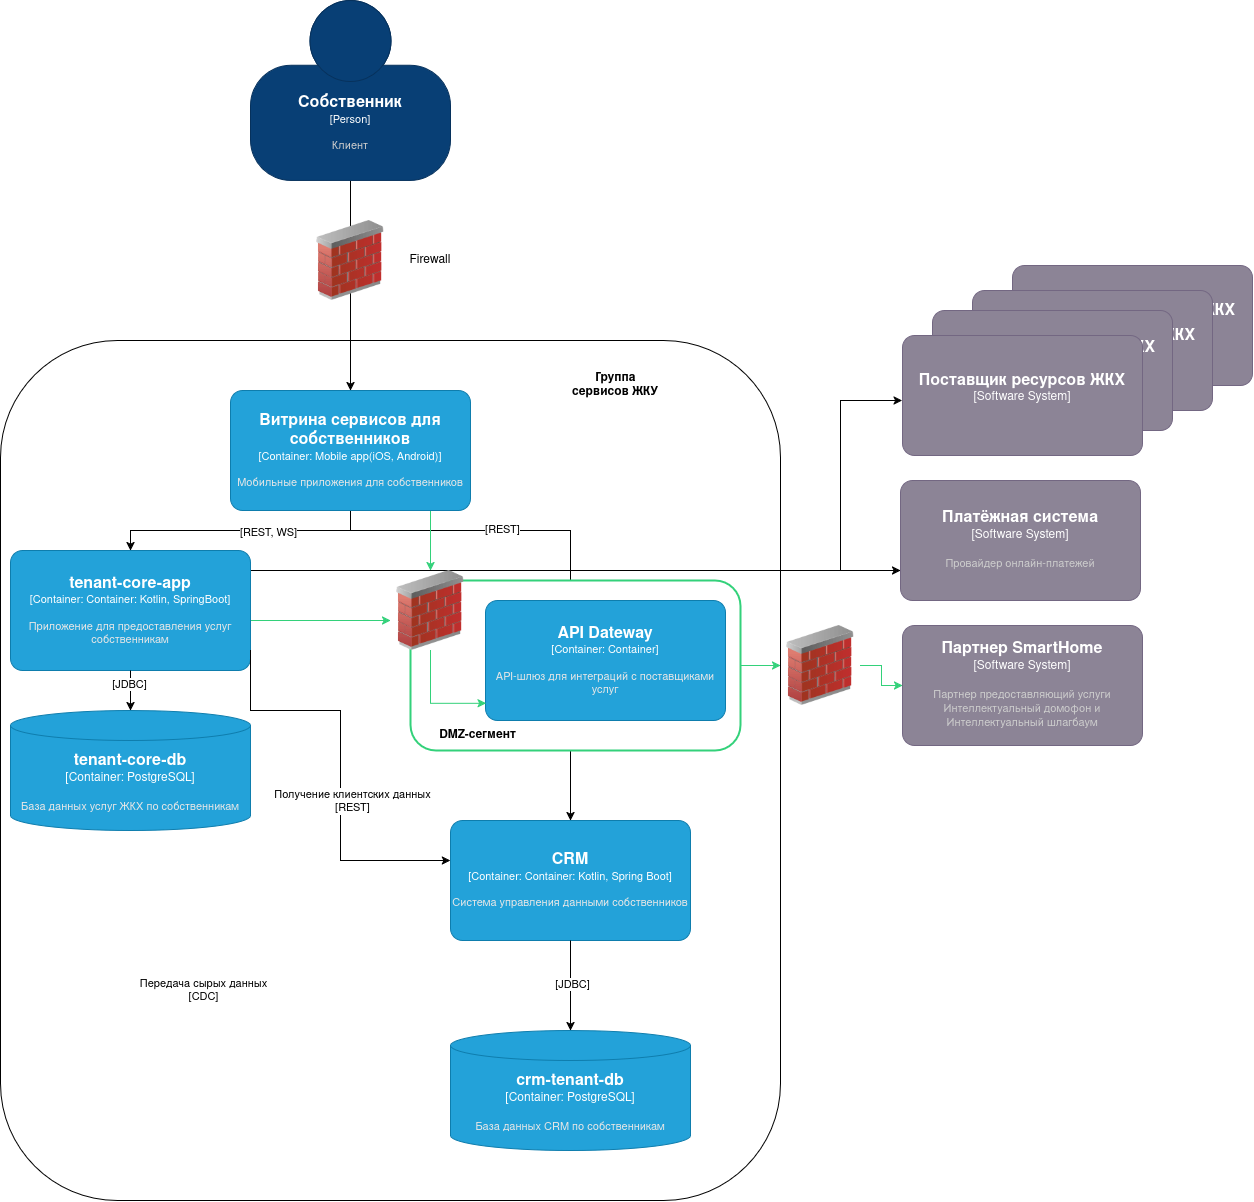

The diagram above was exported from draw.io. Its source (the exported page's mxGraphModel, read from the mxfile embedded in the PNG):
<mxGraphModel dx="3417" dy="1275" grid="1" gridSize="10" guides="1" tooltips="1" connect="1" arrows="1" fold="1" page="1" pageScale="1" pageWidth="827" pageHeight="1169" math="0" shadow="0">
  <root>
    <mxCell id="0" />
    <mxCell id="1" parent="0" />
    <object placeholders="1" c4Name="Поставщик ресурсов ЖКХ" c4Type="Software System" c4Description="" label="&lt;font style=&quot;font-size: 16px&quot;&gt;&lt;b&gt;%c4Name%&lt;/b&gt;&lt;/font&gt;&lt;div&gt;[%c4Type%]&lt;/div&gt;&lt;br&gt;&lt;div&gt;&lt;font style=&quot;font-size: 11px&quot;&gt;&lt;font color=&quot;#cccccc&quot;&gt;%c4Description%&lt;/font&gt;&lt;/div&gt;" id="2">
      <mxCell parent="1" style="rounded=1;whiteSpace=wrap;html=1;labelBackgroundColor=none;fillColor=#8C8496;fontColor=#ffffff;align=center;arcSize=10;strokeColor=#736782;metaEdit=1;resizable=0;points=[[0.25,0,0],[0.5,0,0],[0.75,0,0],[1,0.25,0],[1,0.5,0],[1,0.75,0],[0.75,1,0],[0.5,1,0],[0.25,1,0],[0,0.75,0],[0,0.5,0],[0,0.25,0]];" vertex="1">
        <mxGeometry height="120" width="240" x="2172" y="295" as="geometry" />
      </mxCell>
    </object>
    <object placeholders="1" c4Name="Поставщик ресурсов ЖКХ" c4Type="Software System" c4Description="" label="&lt;font style=&quot;font-size: 16px&quot;&gt;&lt;b&gt;%c4Name%&lt;/b&gt;&lt;/font&gt;&lt;div&gt;[%c4Type%]&lt;/div&gt;&lt;br&gt;&lt;div&gt;&lt;font style=&quot;font-size: 11px&quot;&gt;&lt;font color=&quot;#cccccc&quot;&gt;%c4Description%&lt;/font&gt;&lt;/div&gt;" id="3">
      <mxCell parent="1" style="rounded=1;whiteSpace=wrap;html=1;labelBackgroundColor=none;fillColor=#8C8496;fontColor=#ffffff;align=center;arcSize=10;strokeColor=#736782;metaEdit=1;resizable=0;points=[[0.25,0,0],[0.5,0,0],[0.75,0,0],[1,0.25,0],[1,0.5,0],[1,0.75,0],[0.75,1,0],[0.5,1,0],[0.25,1,0],[0,0.75,0],[0,0.5,0],[0,0.25,0]];" vertex="1">
        <mxGeometry height="120" width="240" x="2132" y="320" as="geometry" />
      </mxCell>
    </object>
    <mxCell id="4" parent="1" style="rounded=1;whiteSpace=wrap;html=1;" value="" vertex="1">
      <mxGeometry height="860" width="780" x="1160" y="370" as="geometry" />
    </mxCell>
    <object placeholders="1" c4Name="CRM" c4Type="Container" c4Technology="Container: Kotlin, Spring Boot" c4Description="Система управления данными собственников" label="&lt;font style=&quot;font-size: 16px&quot;&gt;&lt;b&gt;%c4Name%&lt;/b&gt;&lt;/font&gt;&lt;div&gt;[%c4Type%: %c4Technology%]&lt;/div&gt;&lt;br&gt;&lt;div&gt;&lt;font style=&quot;font-size: 11px&quot;&gt;&lt;font color=&quot;#E6E6E6&quot;&gt;%c4Description%&lt;/font&gt;&lt;/div&gt;" id="5">
      <mxCell parent="1" style="rounded=1;whiteSpace=wrap;html=1;fontSize=11;labelBackgroundColor=none;fillColor=#23A2D9;fontColor=#ffffff;align=center;arcSize=10;strokeColor=#0E7DAD;metaEdit=1;resizable=0;points=[[0.25,0,0],[0.5,0,0],[0.75,0,0],[1,0.25,0],[1,0.5,0],[1,0.75,0],[0.75,1,0],[0.5,1,0],[0.25,1,0],[0,0.75,0],[0,0.5,0],[0,0.25,0]];" vertex="1">
        <mxGeometry height="120" width="240" x="1610" y="850" as="geometry" />
      </mxCell>
    </object>
    <object placeholders="1" c4Name="crm-tenant-db" c4Type="Container" c4Technology="PostgreSQL" c4Description="База данных CRM по собственникам" label="&lt;font style=&quot;font-size: 16px&quot;&gt;&lt;b&gt;%c4Name%&lt;/b&gt;&lt;/font&gt;&lt;div&gt;[%c4Type%:&amp;nbsp;%c4Technology%]&lt;/div&gt;&lt;br&gt;&lt;div&gt;&lt;font style=&quot;font-size: 11px&quot;&gt;&lt;font color=&quot;#E6E6E6&quot;&gt;%c4Description%&lt;/font&gt;&lt;/div&gt;" id="6">
      <mxCell parent="1" style="shape=cylinder3;size=15;whiteSpace=wrap;html=1;boundedLbl=1;rounded=0;labelBackgroundColor=none;fillColor=#23A2D9;fontSize=12;fontColor=#ffffff;align=center;strokeColor=#0E7DAD;metaEdit=1;points=[[0.5,0,0],[1,0.25,0],[1,0.5,0],[1,0.75,0],[0.5,1,0],[0,0.75,0],[0,0.5,0],[0,0.25,0]];resizable=0;" vertex="1">
        <mxGeometry height="120" width="240" x="1610" y="1060" as="geometry" />
      </mxCell>
    </object>
    <mxCell id="7" edge="1" parent="1" source="5" style="edgeStyle=orthogonalEdgeStyle;rounded=0;orthogonalLoop=1;jettySize=auto;html=1;entryX=0.5;entryY=0;entryDx=0;entryDy=0;entryPerimeter=0;" target="6">
      <mxGeometry relative="1" as="geometry" />
    </mxCell>
    <mxCell id="8" connectable="0" parent="7" style="edgeLabel;html=1;align=center;verticalAlign=middle;resizable=0;points=[];" value="&lt;div&gt;[JDBC]&lt;/div&gt;" vertex="1">
      <mxGeometry relative="1" x="-0.0327" y="1" as="geometry">
        <mxPoint as="offset" />
      </mxGeometry>
    </mxCell>
    <mxCell id="9" edge="1" parent="1" source="27" style="edgeStyle=orthogonalEdgeStyle;rounded=0;orthogonalLoop=1;jettySize=auto;html=1;exitX=0.5;exitY=1;exitDx=0;exitDy=0;exitPerimeter=0;" target="13">
      <mxGeometry relative="1" as="geometry">
        <mxPoint x="1139.9200000000005" y="489.9999999999998" as="sourcePoint" />
      </mxGeometry>
    </mxCell>
    <mxCell id="10" connectable="0" parent="9" style="edgeLabel;html=1;align=center;verticalAlign=middle;resizable=0;points=[];" value="[REST, WS]" vertex="1">
      <mxGeometry relative="1" x="-0.2095" y="1" as="geometry">
        <mxPoint as="offset" />
      </mxGeometry>
    </mxCell>
    <mxCell id="11" edge="1" parent="1" source="13" style="edgeStyle=orthogonalEdgeStyle;rounded=0;orthogonalLoop=1;jettySize=auto;html=1;entryX=-0.002;entryY=0.548;entryDx=0;entryDy=0;entryPerimeter=0;" target="31">
      <mxGeometry relative="1" as="geometry">
        <Array as="points">
          <mxPoint x="2000" y="600" />
          <mxPoint x="2000" y="430" />
          <mxPoint x="2061" y="430" />
        </Array>
        <mxPoint x="2000" y="430" as="targetPoint" />
      </mxGeometry>
    </mxCell>
    <mxCell id="12" edge="1" parent="1" source="13" style="edgeStyle=orthogonalEdgeStyle;rounded=0;orthogonalLoop=1;jettySize=auto;html=1;strokeColor=light-dark(#33d17a, #ededed);" target="37">
      <mxGeometry relative="1" as="geometry">
        <Array as="points">
          <mxPoint x="1460" y="650" />
          <mxPoint x="1460" y="650" />
        </Array>
      </mxGeometry>
    </mxCell>
    <object placeholders="1" c4Name="tenant-core-app" c4Type="Container" c4Technology="Container: Kotlin, SpringBoot" c4Description="Приложение для предоставления услуг собственникам" label="&lt;font style=&quot;font-size: 16px&quot;&gt;&lt;b&gt;%c4Name%&lt;/b&gt;&lt;/font&gt;&lt;div&gt;[%c4Type%: %c4Technology%]&lt;/div&gt;&lt;br&gt;&lt;div&gt;&lt;font style=&quot;font-size: 11px&quot;&gt;&lt;font color=&quot;#E6E6E6&quot;&gt;%c4Description%&lt;/font&gt;&lt;/div&gt;" id="13">
      <mxCell parent="1" style="rounded=1;whiteSpace=wrap;html=1;fontSize=11;labelBackgroundColor=none;fillColor=#23A2D9;fontColor=#ffffff;align=center;arcSize=10;strokeColor=#0E7DAD;metaEdit=1;resizable=0;points=[[0.25,0,0],[0.5,0,0],[0.75,0,0],[1,0.25,0],[1,0.5,0],[1,0.75,0],[0.75,1,0],[0.5,1,0],[0.25,1,0],[0,0.75,0],[0,0.5,0],[0,0.25,0]];" vertex="1">
        <mxGeometry height="120" width="240" x="1170" y="580" as="geometry" />
      </mxCell>
    </object>
    <object placeholders="1" c4Name="Поставщик ресурсов ЖКХ" c4Type="Software System" c4Description="." label="&lt;font style=&quot;font-size: 16px&quot;&gt;&lt;b&gt;%c4Name%&lt;/b&gt;&lt;/font&gt;&lt;div&gt;[%c4Type%]&lt;/div&gt;&lt;br&gt;&lt;div&gt;&lt;font style=&quot;font-size: 11px&quot;&gt;&lt;font color=&quot;#cccccc&quot;&gt;%c4Description%&lt;/font&gt;&lt;/div&gt;" id="14">
      <mxCell parent="1" style="rounded=1;whiteSpace=wrap;html=1;labelBackgroundColor=none;fillColor=#8C8496;fontColor=#ffffff;align=center;arcSize=10;strokeColor=#736782;metaEdit=1;resizable=0;points=[[0.25,0,0],[0.5,0,0],[0.75,0,0],[1,0.25,0],[1,0.5,0],[1,0.75,0],[0.75,1,0],[0.5,1,0],[0.25,1,0],[0,0.75,0],[0,0.5,0],[0,0.25,0]];" vertex="1">
        <mxGeometry height="120" width="240" x="2092" y="340" as="geometry" />
      </mxCell>
    </object>
    <object placeholders="1" c4Name="Платёжная система" c4Type="Software System" c4Description="Провайдер онлайн-платежей" label="&lt;font style=&quot;font-size: 16px&quot;&gt;&lt;b&gt;%c4Name%&lt;/b&gt;&lt;/font&gt;&lt;div&gt;[%c4Type%]&lt;/div&gt;&lt;br&gt;&lt;div&gt;&lt;font style=&quot;font-size: 11px&quot;&gt;&lt;font color=&quot;#cccccc&quot;&gt;%c4Description%&lt;/font&gt;&lt;/div&gt;" id="15">
      <mxCell parent="1" style="rounded=1;whiteSpace=wrap;html=1;labelBackgroundColor=none;fillColor=#8C8496;fontColor=#ffffff;align=center;arcSize=10;strokeColor=#736782;metaEdit=1;resizable=0;points=[[0.25,0,0],[0.5,0,0],[0.75,0,0],[1,0.25,0],[1,0.5,0],[1,0.75,0],[0.75,1,0],[0.5,1,0],[0.25,1,0],[0,0.75,0],[0,0.5,0],[0,0.25,0]];" vertex="1">
        <mxGeometry height="120" width="240" x="2060" y="510" as="geometry" />
      </mxCell>
    </object>
    <mxCell id="16" edge="1" parent="1" style="edgeStyle=orthogonalEdgeStyle;rounded=0;orthogonalLoop=1;jettySize=auto;html=1;exitX=1;exitY=0.5;exitDx=0;exitDy=0;exitPerimeter=0;entryX=0;entryY=0.75;entryDx=0;entryDy=0;entryPerimeter=0;" target="15">
      <mxGeometry relative="1" as="geometry">
        <Array as="points" />
        <mxPoint x="1412" y="600" as="sourcePoint" />
        <mxPoint x="2040" y="600" as="targetPoint" />
      </mxGeometry>
    </mxCell>
    <mxCell id="17" edge="1" parent="1" style="edgeStyle=orthogonalEdgeStyle;rounded=0;orthogonalLoop=1;jettySize=auto;html=1;exitX=1;exitY=0.5;exitDx=0;exitDy=0;exitPerimeter=0;entryX=-0.001;entryY=0.328;entryDx=0;entryDy=0;entryPerimeter=0;" target="5">
      <mxGeometry relative="1" as="geometry">
        <Array as="points">
          <mxPoint x="1410" y="740" />
          <mxPoint x="1500" y="740" />
          <mxPoint x="1500" y="890" />
          <mxPoint x="1610" y="890" />
        </Array>
        <mxPoint x="1410.0000000000005" y="680" as="sourcePoint" />
        <mxPoint x="1610" y="810" as="targetPoint" />
      </mxGeometry>
    </mxCell>
    <mxCell id="18" connectable="0" parent="17" style="edgeLabel;html=1;align=center;verticalAlign=middle;resizable=0;points=[];" value="Получение клиентских данных&lt;div&gt;[REST]&lt;/div&gt;" vertex="1">
      <mxGeometry relative="1" x="-0.3216" y="2" as="geometry">
        <mxPoint x="21" y="92" as="offset" />
      </mxGeometry>
    </mxCell>
    <object placeholders="1" c4Name="tenant-core-db" c4Type="Container" c4Technology="PostgreSQL" c4Description="База данных услуг ЖКХ по собственникам" label="&lt;font style=&quot;font-size: 16px&quot;&gt;&lt;b&gt;%c4Name%&lt;/b&gt;&lt;/font&gt;&lt;div&gt;[%c4Type%:&amp;nbsp;%c4Technology%]&lt;/div&gt;&lt;br&gt;&lt;div&gt;&lt;font style=&quot;font-size: 11px&quot;&gt;&lt;font color=&quot;#E6E6E6&quot;&gt;%c4Description%&lt;/font&gt;&lt;/div&gt;" id="19">
      <mxCell parent="1" style="shape=cylinder3;size=15;whiteSpace=wrap;html=1;boundedLbl=1;rounded=0;labelBackgroundColor=none;fillColor=#23A2D9;fontSize=12;fontColor=#ffffff;align=center;strokeColor=#0E7DAD;metaEdit=1;points=[[0.5,0,0],[1,0.25,0],[1,0.5,0],[1,0.75,0],[0.5,1,0],[0,0.75,0],[0,0.5,0],[0,0.25,0]];resizable=0;" vertex="1">
        <mxGeometry height="120" width="240" x="1170" y="740" as="geometry" />
      </mxCell>
    </object>
    <mxCell id="20" edge="1" parent="1" source="13" style="edgeStyle=orthogonalEdgeStyle;rounded=0;orthogonalLoop=1;jettySize=auto;html=1;entryX=0.5;entryY=0;entryDx=0;entryDy=0;entryPerimeter=0;" target="19">
      <mxGeometry relative="1" as="geometry" />
    </mxCell>
    <mxCell id="21" connectable="0" parent="20" style="edgeLabel;html=1;align=center;verticalAlign=middle;resizable=0;points=[];" value="[JDBC]" vertex="1">
      <mxGeometry relative="1" x="-0.3556" y="-2" as="geometry">
        <mxPoint as="offset" />
      </mxGeometry>
    </mxCell>
    <mxCell id="22" connectable="0" parent="1" style="edgeLabel;html=1;align=center;verticalAlign=middle;resizable=0;points=[];" value="&lt;div&gt;Передача сырых данных&lt;/div&gt;[CDC]" vertex="1">
      <mxGeometry x="1361.666666666667" y="1019.0000000000005" as="geometry" />
    </mxCell>
    <mxCell id="23" edge="1" parent="1" style="edgeStyle=orthogonalEdgeStyle;rounded=0;orthogonalLoop=1;jettySize=auto;html=1;entryX=0.5;entryY=0;entryDx=0;entryDy=0;entryPerimeter=0;" target="27">
      <mxGeometry relative="1" as="geometry">
        <mxPoint x="1510" y="210" as="sourcePoint" />
        <mxPoint x="1139.9200000000005" y="370" as="targetPoint" />
      </mxGeometry>
    </mxCell>
    <mxCell id="24" edge="1" parent="1" source="27" style="edgeStyle=orthogonalEdgeStyle;rounded=0;orthogonalLoop=1;jettySize=auto;html=1;" target="5">
      <mxGeometry relative="1" as="geometry">
        <Array as="points">
          <mxPoint x="1510" y="560" />
          <mxPoint x="1730" y="560" />
        </Array>
      </mxGeometry>
    </mxCell>
    <mxCell id="25" connectable="0" parent="24" style="edgeLabel;html=1;align=center;verticalAlign=middle;resizable=0;points=[];" value="[REST]" vertex="1">
      <mxGeometry relative="1" x="-0.3582" y="2" as="geometry">
        <mxPoint x="1" as="offset" />
      </mxGeometry>
    </mxCell>
    <mxCell id="26" edge="1" parent="1" source="27" style="edgeStyle=orthogonalEdgeStyle;rounded=0;orthogonalLoop=1;jettySize=auto;html=1;strokeColor=light-dark(#33d17a, #ededed);" target="37">
      <mxGeometry relative="1" as="geometry">
        <Array as="points">
          <mxPoint x="1590" y="560" />
          <mxPoint x="1590" y="560" />
        </Array>
      </mxGeometry>
    </mxCell>
    <object placeholders="1" c4Name="Витрина сервисов для собственников" c4Type="Container" c4Technology="Mobile app(iOS, Android)" c4Description="Мобильные приложения для собственников" label="&lt;font style=&quot;font-size: 16px&quot;&gt;&lt;b&gt;%c4Name%&lt;/b&gt;&lt;/font&gt;&lt;div&gt;[%c4Type%: %c4Technology%]&lt;/div&gt;&lt;br&gt;&lt;div&gt;&lt;font style=&quot;font-size: 11px&quot;&gt;&lt;font color=&quot;#E6E6E6&quot;&gt;%c4Description%&lt;/font&gt;&lt;/div&gt;" id="27">
      <mxCell parent="1" style="rounded=1;whiteSpace=wrap;html=1;fontSize=11;labelBackgroundColor=none;fillColor=#23A2D9;fontColor=#ffffff;align=center;arcSize=10;strokeColor=#0E7DAD;metaEdit=1;resizable=0;points=[[0.25,0,0],[0.5,0,0],[0.75,0,0],[1,0.25,0],[1,0.5,0],[1,0.75,0],[0.75,1,0],[0.5,1,0],[0.25,1,0],[0,0.75,0],[0,0.5,0],[0,0.25,0]];" vertex="1">
        <mxGeometry height="120" width="240" x="1390" y="420" as="geometry" />
      </mxCell>
    </object>
    <mxCell id="28" parent="1" style="image;html=1;image=img/lib/clip_art/networking/Firewall_02_128x128.png" value="" vertex="1">
      <mxGeometry height="80" width="80" x="1470" y="250" as="geometry" />
    </mxCell>
    <mxCell id="29" parent="1" style="text;html=1;align=center;verticalAlign=middle;whiteSpace=wrap;rounded=0;" value="Firewall" vertex="1">
      <mxGeometry height="30" width="60" x="1560" y="275" as="geometry" />
    </mxCell>
    <mxCell id="30" parent="1" style="text;html=1;align=center;verticalAlign=middle;whiteSpace=wrap;rounded=0;" value="&lt;b&gt;Группа сервисов&amp;nbsp;&lt;/b&gt;&lt;b style=&quot;background-color: initial;&quot;&gt;ЖКУ&lt;/b&gt;" vertex="1">
      <mxGeometry height="30" width="90" x="1730" y="400" as="geometry" />
    </mxCell>
    <object placeholders="1" c4Name="Поставщик ресурсов ЖКХ" c4Type="Software System" c4Description="" label="&lt;font style=&quot;font-size: 16px&quot;&gt;&lt;b&gt;%c4Name%&lt;/b&gt;&lt;/font&gt;&lt;div&gt;[%c4Type%]&lt;/div&gt;&lt;br&gt;&lt;div&gt;&lt;font style=&quot;font-size: 11px&quot;&gt;&lt;font color=&quot;#cccccc&quot;&gt;%c4Description%&lt;/font&gt;&lt;/div&gt;" id="31">
      <mxCell parent="1" style="rounded=1;whiteSpace=wrap;html=1;labelBackgroundColor=none;fillColor=#8C8496;fontColor=#ffffff;align=center;arcSize=10;strokeColor=#736782;metaEdit=1;resizable=0;points=[[0.25,0,0],[0.5,0,0],[0.75,0,0],[1,0.25,0],[1,0.5,0],[1,0.75,0],[0.75,1,0],[0.5,1,0],[0.25,1,0],[0,0.75,0],[0,0.5,0],[0,0.25,0]];" vertex="1">
        <mxGeometry height="120" width="240" x="2062" y="365" as="geometry" />
      </mxCell>
    </object>
    <object placeholders="1" c4Name="Собственник" c4Type="Person" c4Description="Клиент" label="&lt;font style=&quot;font-size: 16px&quot;&gt;&lt;b&gt;%c4Name%&lt;/b&gt;&lt;/font&gt;&lt;div&gt;[%c4Type%]&lt;/div&gt;&lt;br&gt;&lt;div&gt;&lt;font style=&quot;font-size: 11px&quot;&gt;&lt;font color=&quot;#cccccc&quot;&gt;%c4Description%&lt;/font&gt;&lt;/div&gt;" id="32">
      <mxCell parent="1" style="html=1;fontSize=11;dashed=0;whiteSpace=wrap;fillColor=#083F75;strokeColor=#06315C;fontColor=#ffffff;shape=mxgraph.c4.person2;align=center;metaEdit=1;points=[[0.5,0,0],[1,0.5,0],[1,0.75,0],[0.75,1,0],[0.5,1,0],[0.25,1,0],[0,0.75,0],[0,0.5,0]];resizable=0;" vertex="1">
        <mxGeometry height="180" width="200" x="1410" y="30" as="geometry" />
      </mxCell>
    </object>
    <object placeholders="1" c4Name="Партнер SmartHome" c4Type="Software System" c4Description="Партнер предоставляющий услуги Интеллектуальный домофон и Интеллектуальный шлагбаум" label="&lt;font style=&quot;font-size: 16px&quot;&gt;&lt;b&gt;%c4Name%&lt;/b&gt;&lt;/font&gt;&lt;div&gt;[%c4Type%]&lt;/div&gt;&lt;br&gt;&lt;div&gt;&lt;font style=&quot;font-size: 11px&quot;&gt;&lt;font color=&quot;#cccccc&quot;&gt;%c4Description%&lt;/font&gt;&lt;/div&gt;" id="33">
      <mxCell parent="1" style="rounded=1;whiteSpace=wrap;html=1;labelBackgroundColor=none;fillColor=#8C8496;fontColor=#ffffff;align=center;arcSize=10;strokeColor=#736782;metaEdit=1;resizable=0;points=[[0.25,0,0],[0.5,0,0],[0.75,0,0],[1,0.25,0],[1,0.5,0],[1,0.75,0],[0.75,1,0],[0.5,1,0],[0.25,1,0],[0,0.75,0],[0,0.5,0],[0,0.25,0]];" vertex="1">
        <mxGeometry height="120" width="240" x="2062" y="655" as="geometry" />
      </mxCell>
    </object>
    <mxCell id="34" parent="1" style="image;html=1;image=img/lib/clip_art/networking/Firewall_02_128x128.png" value="" vertex="1">
      <mxGeometry height="80" width="80" x="1940" y="655" as="geometry" />
    </mxCell>
    <mxCell id="35" edge="1" parent="1" source="36" style="edgeStyle=orthogonalEdgeStyle;rounded=0;orthogonalLoop=1;jettySize=auto;html=1;entryX=0;entryY=0.5;entryDx=0;entryDy=0;strokeColor=light-dark(#33d17a, #ededed);" target="34">
      <mxGeometry relative="1" as="geometry" />
    </mxCell>
    <mxCell id="36" parent="1" style="rounded=1;whiteSpace=wrap;html=1;strokeColor=light-dark(#33d17a, #ededed);strokeWidth=2;" value="" vertex="1">
      <mxGeometry height="170" width="330" x="1570" y="610" as="geometry" />
    </mxCell>
    <mxCell id="37" parent="1" style="image;html=1;image=img/lib/clip_art/networking/Firewall_02_128x128.png" value="" vertex="1">
      <mxGeometry height="80" width="80" x="1550" y="600" as="geometry" />
    </mxCell>
    <object placeholders="1" c4Name="API Dateway" c4Type="Container" c4Technology="Container" c4Description="API-шлюз для интеграций с поставщиками услуг" label="&lt;font style=&quot;font-size: 16px&quot;&gt;&lt;b&gt;%c4Name%&lt;/b&gt;&lt;/font&gt;&lt;div&gt;[%c4Type%: %c4Technology%]&lt;/div&gt;&lt;br&gt;&lt;div&gt;&lt;font style=&quot;font-size: 11px&quot;&gt;&lt;font color=&quot;#E6E6E6&quot;&gt;%c4Description%&lt;/font&gt;&lt;/div&gt;" id="38">
      <mxCell parent="1" style="rounded=1;whiteSpace=wrap;html=1;fontSize=11;labelBackgroundColor=none;fillColor=#23A2D9;fontColor=#ffffff;align=center;arcSize=10;strokeColor=#0E7DAD;metaEdit=1;resizable=0;points=[[0.25,0,0],[0.5,0,0],[0.75,0,0],[1,0.25,0],[1,0.5,0],[1,0.75,0],[0.75,1,0],[0.5,1,0],[0.25,1,0],[0,0.75,0],[0,0.5,0],[0,0.25,0]];" vertex="1">
        <mxGeometry height="120" width="240" x="1645" y="630" as="geometry" />
      </mxCell>
    </object>
    <mxCell id="39" edge="1" parent="1" source="34" style="edgeStyle=orthogonalEdgeStyle;rounded=0;orthogonalLoop=1;jettySize=auto;html=1;entryX=0;entryY=0.5;entryDx=0;entryDy=0;entryPerimeter=0;strokeColor=light-dark(#33d17a, #ededed);" target="33">
      <mxGeometry relative="1" as="geometry" />
    </mxCell>
    <mxCell id="40" edge="1" parent="1" source="37" style="edgeStyle=orthogonalEdgeStyle;rounded=0;orthogonalLoop=1;jettySize=auto;html=1;entryX=0.003;entryY=0.857;entryDx=0;entryDy=0;entryPerimeter=0;strokeColor=light-dark(#33d17a, #ededed);exitX=0.5;exitY=1;exitDx=0;exitDy=0;" target="38">
      <mxGeometry relative="1" as="geometry" />
    </mxCell>
    <mxCell id="41" parent="1" style="text;html=1;whiteSpace=wrap;strokeColor=none;fillColor=none;align=center;verticalAlign=middle;rounded=0;" value="&lt;strong&gt;&lt;span&gt;DMZ-сегмент&lt;/span&gt;&lt;/strong&gt;&lt;span&gt; &lt;/span&gt;" vertex="1">
      <mxGeometry height="30" width="105" x="1585" y="750" as="geometry" />
    </mxCell>
  </root>
</mxGraphModel>